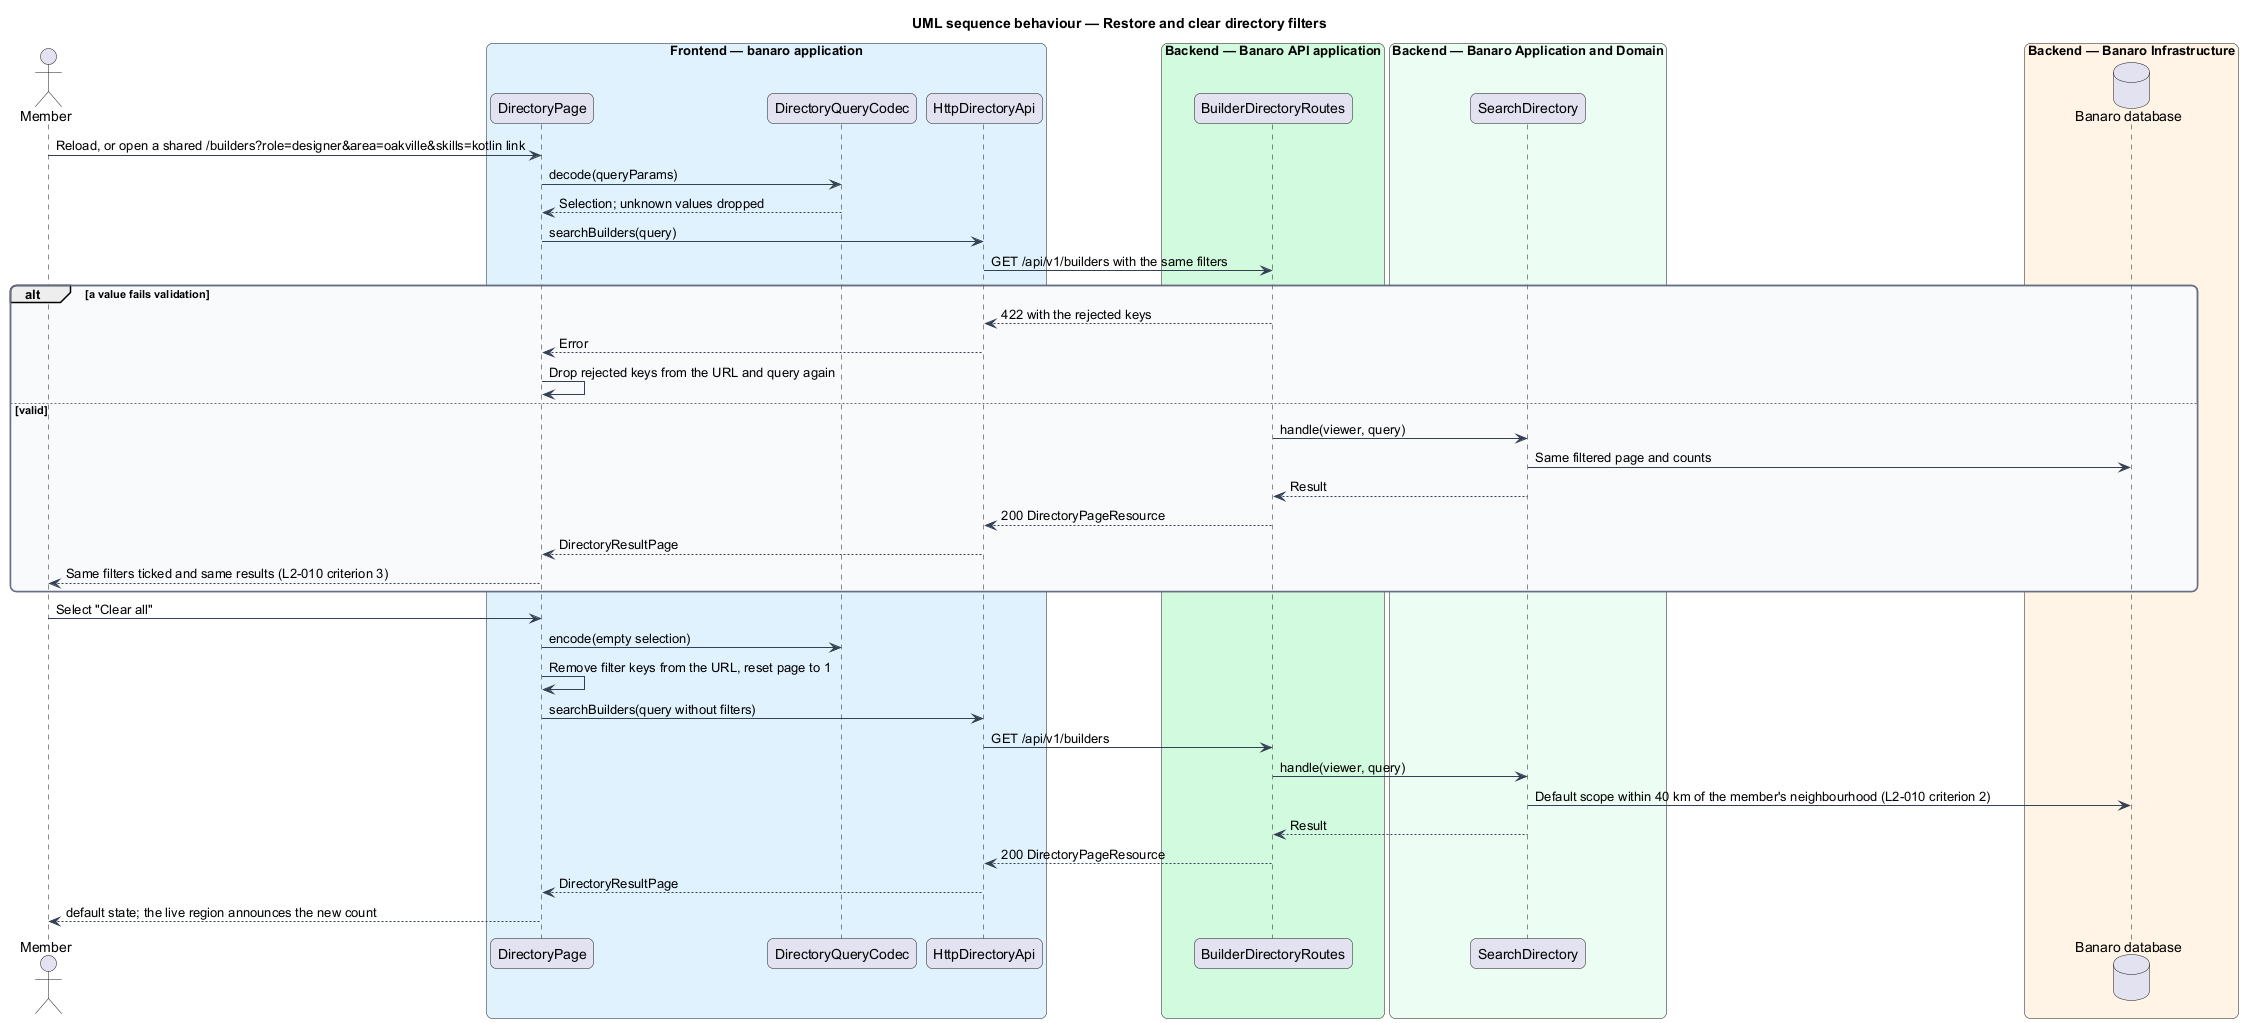

The diagram above was rendered by PlantUML. Its source (embedded in the PNG):
@startuml
title UML sequence behaviour — Restore and clear directory filters
skinparam backgroundColor #FFFFFF
skinparam shadowing false
skinparam roundcorner 12
skinparam defaultFontName Arial
skinparam ArrowColor #344054
skinparam rectangle {
  BorderColor #344054
  FontColor #101828
}
skinparam package {
  BorderColor #667085
  FontColor #101828
  BackgroundColor #F9FAFB
}
actor "Member" as actor
box "Frontend — banaro application" #E0F2FE
  participant "DirectoryPage" as page
  participant "DirectoryQueryCodec" as codec
  participant "HttpDirectoryApi" as client
end box
box "Backend — Banaro API application" #D1FADF
  participant "BuilderDirectoryRoutes" as controller
end box
box "Backend — Banaro Application and Domain" #ECFDF3
  participant "SearchDirectory" as action
end box
box "Backend — Banaro Infrastructure" #FFF4E5
  database "Banaro database" as db
end box

actor -> page : Reload, or open a shared /builders?role=designer&area=oakville&skills=kotlin link
page -> codec : decode(queryParams)
codec --> page : Selection; unknown values dropped
page -> client : searchBuilders(query)
client -> controller : GET /api/v1/builders with the same filters
alt a value fails validation
  controller --> client : 422 with the rejected keys
  client --> page : Error
  page -> page : Drop rejected keys from the URL and query again
else valid
  controller -> action : handle(viewer, query)
  action -> db : Same filtered page and counts
  action --> controller : Result
  controller --> client : 200 DirectoryPageResource
  client --> page : DirectoryResultPage
  page --> actor : Same filters ticked and same results (L2-010 criterion 3)
end

actor -> page : Select "Clear all"
page -> codec : encode(empty selection)
page -> page : Remove filter keys from the URL, reset page to 1
page -> client : searchBuilders(query without filters)
client -> controller : GET /api/v1/builders
controller -> action : handle(viewer, query)
action -> db : Default scope within 40 km of the member's neighbourhood (L2-010 criterion 2)
action --> controller : Result
controller --> client : 200 DirectoryPageResource
client --> page : DirectoryResultPage
page --> actor : default state; the live region announces the new count
@enduml